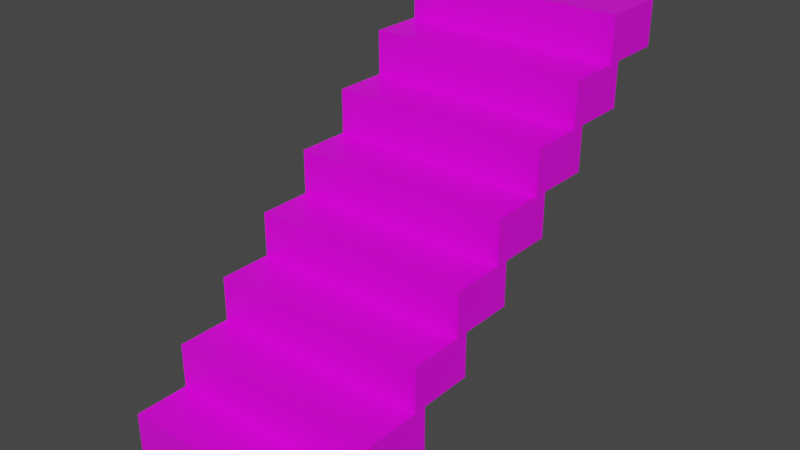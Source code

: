 # Source: stairs.blend  (saved by Blender 3.0.42; exported with 4.5.12 LTS)
import bpy
from mathutils import Matrix  # noqa: F401  (used for matrix-valued properties, if any)

bpy.ops.wm.read_factory_settings(use_empty=True)
scene = bpy.context.scene
scene.name = 'Scene'

# ---- collections
col_collection = bpy.data.collections.new('Collection'); scene.collection.children.link(col_collection)

# ---- images (referenced by path relative to the original .blend; pixels are not part of the script)
import os
ASSET_DIR = os.environ.get("B2B_ASSET_DIR", "")  # directory of the original .blend (textures are referenced by path, not embedded)
HERE = os.path.dirname(os.path.abspath(__file__))  # packed textures are extracted next to this script under _unpacked/

def load_image(name, relpath, width, height, colorspace="sRGB"):
    """Load a texture the original file referenced (path relative to the .blend, or extracted next to this script)."""
    p = next((c for c in (os.path.join(HERE, relpath), os.path.join(ASSET_DIR, relpath)) if relpath and os.path.exists(c)), "")
    if p:
        img = bpy.data.images.load(p, check_existing=True)
        img.name = name
    else:  # same state as the original file: an image datablock whose file is absent (Cycles renders it pink)
        img = bpy.data.images.new(name, width, height)
        img.source = "FILE"
        img.filepath = "//" + (relpath or name)
    img.colorspace_settings.name = colorspace
    return img
img_stairs_png = load_image('stairs.png', 'stairs.png', 1024, 1024, 'sRGB')

# ---- materials (node trees are filled in below, after node groups)
mat_stairs = bpy.data.materials.new('stairs')
mat_stairs.alpha_threshold = 0.0
mat_stairs.use_transparent_shadow = False
mat_stairs.line_color = (0.0, 0.0, 0.0, 1.0)

# ---- material node trees
mat_stairs.use_nodes = True; mat_stairs.node_tree.nodes.clear()
_N = mat_stairs.node_tree.nodes; _L = mat_stairs.node_tree.links
n0 = _N.new('ShaderNodeOutputMaterial'); n0.name = 'Material Output'; n0.location = (300, 300)
n1 = _N.new('ShaderNodeBsdfPrincipled'); n1.name = 'Principled BSDF'; n1.location = (10, 300)
n1.distribution = 'GGX'
n1.subsurface_method = 'RANDOM_WALK_SKIN'
n1.inputs[2].default_value = 0.4
n1.inputs[3].default_value = 1.45
n1.inputs[27].default_value = (0.0, 0.0, 0.0, 1.0)
n1.inputs[28].default_value = 1.0
n2 = _N.new('ShaderNodeTexImage'); n2.name = 'Image Texture'; n2.location = (-280, 275)
n2.image = img_stairs_png
_L.new(n1.outputs[0], n0.inputs[0])
_L.new(n2.outputs[0], n1.inputs[0])
n0.is_active_output = True

# ---- world
world_world = bpy.data.worlds.new('World'); scene.world = world_world
world_world.use_nodes = True; world_world.node_tree.nodes.clear()
_N = world_world.node_tree.nodes; _L = world_world.node_tree.links
n0 = _N.new('ShaderNodeOutputWorld'); n0.name = 'World Output'; n0.location = (300, 300)
n1 = _N.new('ShaderNodeBackground'); n1.name = 'Background'; n1.location = (10, 300)
n1.inputs[0].default_value = (0.05088, 0.05088, 0.05088, 1.0)
_L.new(n1.outputs[0], n0.inputs[0])
n0.is_active_output = True
world_world.color = (0.05088, 0.05088, 0.05088)
world_world.use_sun_shadow = False
world_world.sun_shadow_jitter_overblur = 0.0

# ---- meshes
me_cube_001 = bpy.data.meshes.new('Cube.001')
me_cube_001.from_pydata([(-0.15, -0.5, 0.0), (-0.15, -0.5, 0.2), (-0.15, 0.5, 0.0), (-0.15, 0.5, 0.2), (0.15, -0.5, 0.0), (0.15, -0.5, 0.2), (0.15, 0.5, 0.0), (0.15, 0.5, 0.2)], [], [(0, 1, 3, 2), (2, 3, 7, 6), (6, 7, 5, 4), (4, 5, 1, 0), (2, 6, 4, 0), (7, 3, 1, 5)])
_k = set([(0, 1), (0, 2), (0, 4), (1, 3), (1, 5), (2, 3), (2, 6), (3, 7), (4, 5), (4, 6), (5, 7), (6, 7)])
me_cube_001.attributes.new('sharp_edge', 'BOOLEAN', 'EDGE').data.foreach_set('value', [ (min(e.vertices), max(e.vertices)) in _k for e in me_cube_001.edges])
_uv = me_cube_001.uv_layers.new(name='UVMap')
_uv.uv.foreach_set('vector', [0.2067, 0.3749, 0.2067, 0.4951, 0.8055, 0.4951, 0.8055, 0.3749, 0.985, 0.3749, 0.985, 0.4951, 0.8055, 0.4951, 0.8055, 0.3749, 0.8055, 0.3749, 0.8055, 0.4951, 0.2067, 0.4951, 0.2067, 0.3749, 0.2067, 0.3749, 0.2067, 0.4951, 0.02676, 0.4951, 0.02676, 0.3749, 0.8055, 0.6786, 0.8055, 0.4951, 0.2067, 0.4951, 0.2067, 0.6786, 0.8055, 0.4951, 0.8055, 0.6786, 0.2067, 0.6786, 0.2067, 0.4951])
me_cube_001.materials.append(mat_stairs)
me_cube_001.use_remesh_fix_poles = True
me_cube_001.use_remesh_preserve_attributes = False
me_cube_001.update()
me_cube_002 = bpy.data.meshes.new('Cube.002')
me_cube_002.from_pydata([(-0.15, -0.5, 0.0), (-0.15, -0.5, 0.2), (-0.15, 0.5, 0.0), (-0.15, 0.5, 0.2), (0.15, -0.5, 0.0), (0.15, -0.5, 0.2), (0.15, 0.5, 0.0), (0.15, 0.5, 0.2)], [], [(0, 1, 3, 2), (2, 3, 7, 6), (6, 7, 5, 4), (4, 5, 1, 0), (2, 6, 4, 0), (7, 3, 1, 5)])
_uv = me_cube_002.uv_layers.new(name='UVMap')
_uv.uv.foreach_set('vector', [0.375, 0.0, 0.625, 0.0, 0.625, 0.25, 0.375, 0.25, 0.375, 0.25, 0.625, 0.25, 0.625, 0.5, 0.375, 0.5, 0.375, 0.5, 0.625, 0.5, 0.625, 0.75, 0.375, 0.75, 0.375, 0.75, 0.625, 0.75, 0.625, 1.0, 0.375, 1.0, 0.125, 0.5, 0.375, 0.5, 0.375, 0.75, 0.125, 0.75, 0.625, 0.5, 0.875, 0.5, 0.875, 0.75, 0.625, 0.75])
me_cube_002.use_remesh_fix_poles = True
me_cube_002.use_remesh_preserve_attributes = False
me_cube_002.update()

# ---- objects
ob_stairs = bpy.data.objects.new('stairs', me_cube_001)
ob_copy_stairs_modifiers = bpy.data.objects.new('copy stairs modifiers', me_cube_002)

# ---- transforms, parenting, visibility, modifiers, constraints
ob_stairs.location = (0.5, -0.85, 0.0)
ob_stairs.rotation_euler = (0.0, -0.0, 4.712)
_m = ob_stairs.modifiers.new('Array', 'ARRAY')
_m.count = 8
_m.relative_offset_displace = (-0.81, 0.0, 1.0)
_m = ob_stairs.modifiers.new('Explode', 'EXPLODE')
_m.use_edge_cut = True
_m.use_size = True
_m.particle_uv = 'UVMap'
ob_copy_stairs_modifiers.location = (0.5, -0.85, 0.0)
ob_copy_stairs_modifiers.rotation_euler = (0.0, -0.0, 4.712)
ob_copy_stairs_modifiers.hide_render = True
_m = ob_copy_stairs_modifiers.modifiers.new('Array', 'ARRAY')
_m.count = 8
_m.relative_offset_displace = (-0.81, 0.0, 1.0)

# ---- collection membership
col_collection.objects.link(ob_stairs)
col_collection.objects.link(ob_copy_stairs_modifiers)

# ---- scene / render settings (as saved in the file)
scene.frame_start = 1; scene.frame_end = 250; scene.frame_set(160)
scene.render.engine = 'BLENDER_EEVEE_NEXT'
scene.cycles.sampling_pattern = 'TABULATED_SOBOL'
scene.cycles.use_light_tree = False
scene.view_settings.view_transform = 'Filmic'
bpy.context.view_layer.update()

# ---- added for rendering (the .blend has no active camera and no usable light): camera, sun
cam_auto = bpy.data.cameras.new('AutoCamera')
cam_auto.lens = 50.0
cam_auto.sensor_width = 36.0
cam_auto.clip_end = 1000.0
ob_auto_camera = bpy.data.objects.new('AutoCamera', cam_auto)
scene.collection.objects.link(ob_auto_camera)
ob_auto_camera.location = (3.04462, -3.05304, 2.8357)
ob_auto_camera.rotation_euler = (1.09748, -7.21219e-08, 0.694738)
scene.camera = ob_auto_camera
light_auto_sun = bpy.data.lights.new('AutoSun', 'SUN')
light_auto_sun.energy = 3.0
light_auto_sun.angle = 0.0523599
ob_auto_sun = bpy.data.objects.new('AutoSun', light_auto_sun)
scene.collection.objects.link(ob_auto_sun)
ob_auto_sun.rotation_euler = (0.872665, 0.174533, 0.523599)
bpy.context.view_layer.update()
